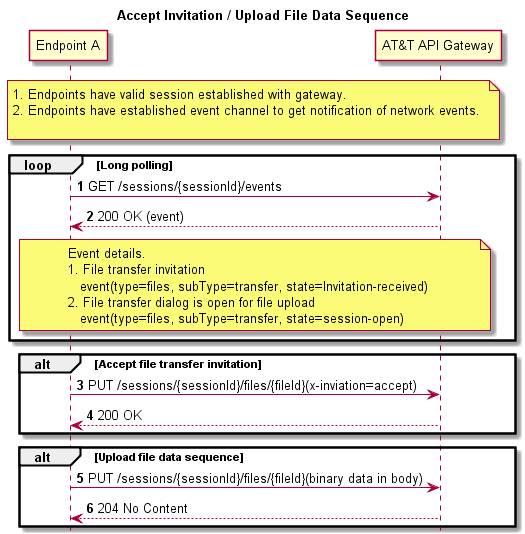

The diagram above was rendered by PlantUML. Its source (embedded in the PNG):
@startuml
title Accept Invitation / Upload File Data Sequence
hide footbox
participant "Endpoint A" as EPA
participant "AT&T API Gateway" as Gateway

autonumber
note over EPA, Gateway
1. Endpoints have valid session established with gateway.
2. Endpoints have established event channel to get notification of network events. 

end note


loop Long polling 
EPA->Gateway: GET /sessions/{sessionId}/events
Gateway-->EPA: 200 OK (event)

note over Gateway, EPA
Event details.
1. File transfer invitation 
   event(type=files, subType=transfer, state=Invitation-received)
2. File transfer dialog is open for file upload 
   event(type=files, subType=transfer, state=session-open)
end note
end



alt Accept file transfer invitation
EPA -> Gateway:PUT /sessions/{sessionId}/files/{fileId}(x-inviation=accept)
Gateway-->EPA: 200 OK 
end
alt Upload file data sequence
EPA -> Gateway:PUT /sessions/{sessionId}/files/{fileId}(binary data in body)
Gateway-->EPA: 204 No Content
end

@enduml